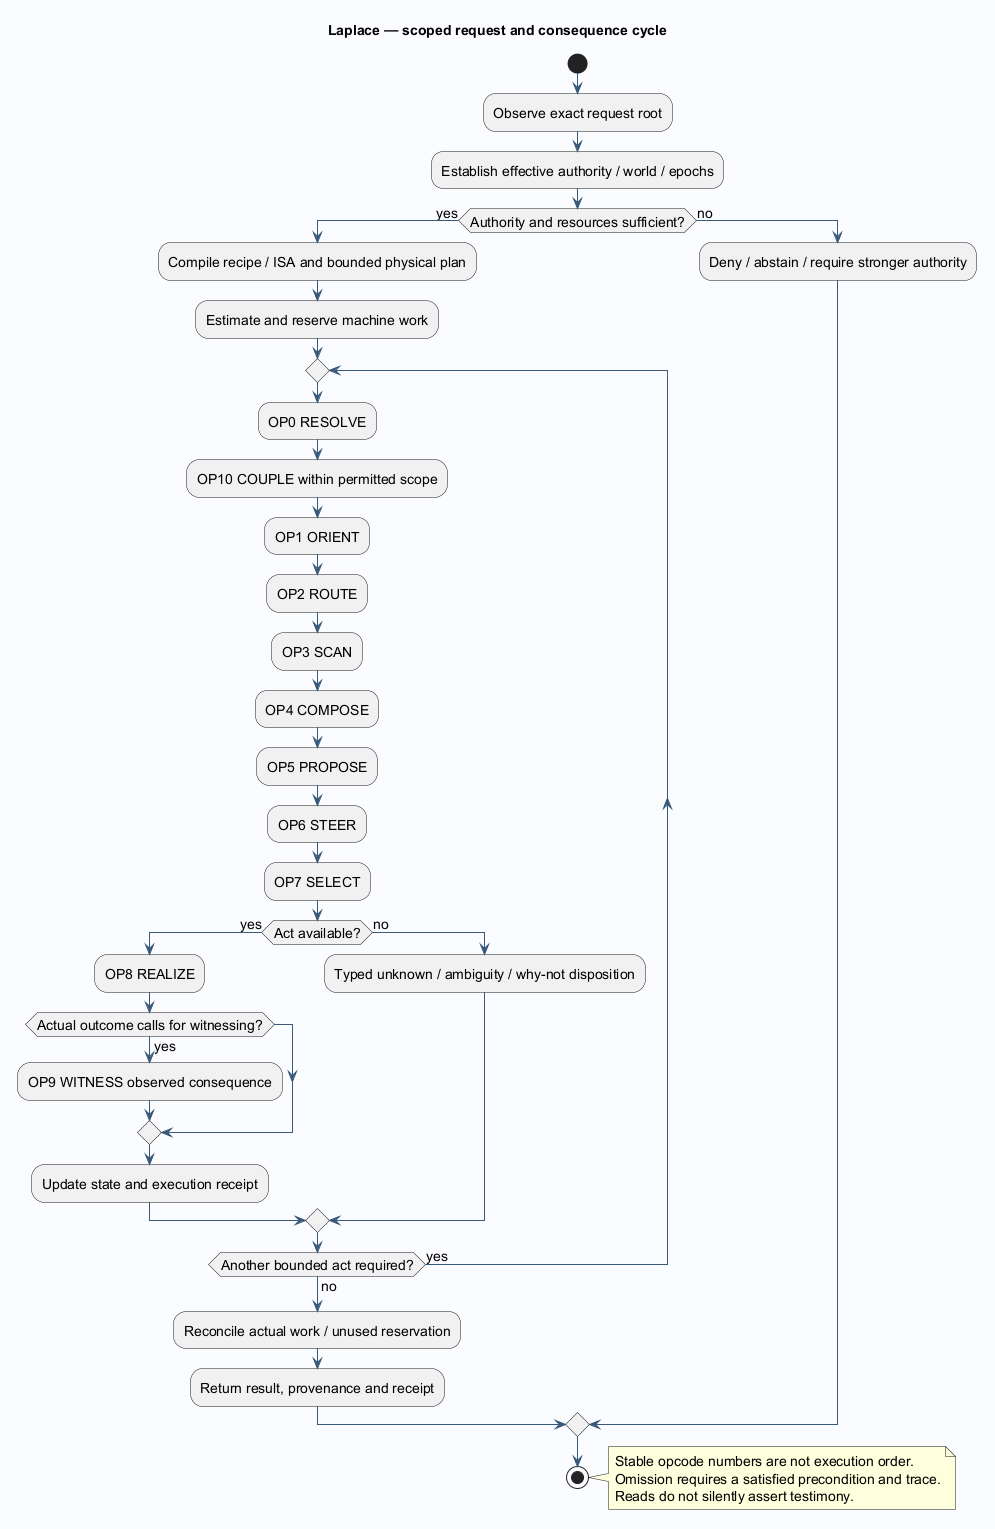

The diagram above was rendered by PlantUML. Its source (embedded in the PNG):
@startuml
!pragma layout smetana
skinparam backgroundColor #FAFCFF
skinparam shadowing false
skinparam defaultFontName SansSerif
skinparam defaultFontSize 14
skinparam ArrowColor #385978
skinparam componentBackgroundColor #E6EFF7
skinparam classBackgroundColor #E6EFF7
title Laplace — scoped request and consequence cycle

start
:Observe exact request root;
:Establish effective authority / world / epochs;
if (Authority and resources sufficient?) then (yes)
 :Compile recipe / ISA and bounded physical plan;
 :Estimate and reserve machine work;
 repeat
  :OP0 RESOLVE;
  :OP10 COUPLE within permitted scope;
  :OP1 ORIENT;
  :OP2 ROUTE;
  :OP3 SCAN;
  :OP4 COMPOSE;
  :OP5 PROPOSE;
  :OP6 STEER;
  :OP7 SELECT;
  if (Act available?) then (yes)
   :OP8 REALIZE;
   if (Actual outcome calls for witnessing?) then (yes)
    :OP9 WITNESS observed consequence;
   endif
   :Update state and execution receipt;
  else (no)
   :Typed unknown / ambiguity / why-not disposition;
  endif
 repeat while (Another bounded act required?) is (yes) not (no)
 :Reconcile actual work / unused reservation;
 :Return result, provenance and receipt;
else (no)
 :Deny / abstain / require stronger authority;
endif
stop
note right
Stable opcode numbers are not execution order.
Omission requires a satisfied precondition and trace.
Reads do not silently assert testimony.
end note

@enduml